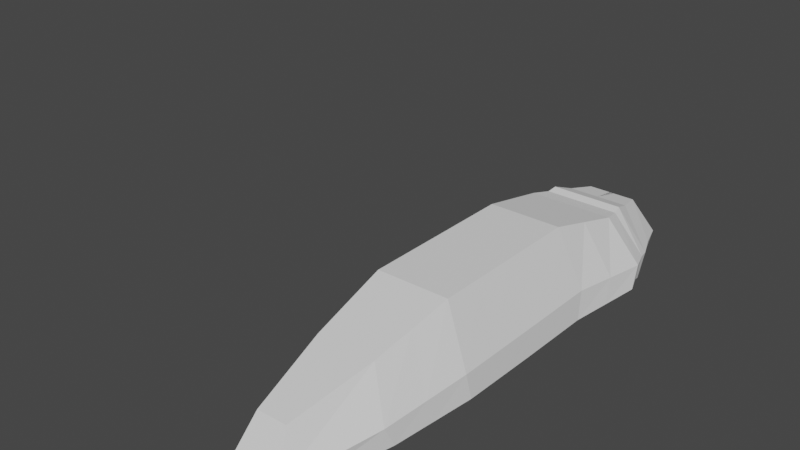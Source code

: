# Source: worm.blend  (saved by Blender 2.91.10; exported with 4.5.12 LTS)
import bpy
from mathutils import Matrix  # noqa: F401  (used for matrix-valued properties, if any)

bpy.ops.wm.read_factory_settings(use_empty=True)
scene = bpy.context.scene
scene.name = 'Scene'

# ---- collections
col_collection = bpy.data.collections.new('Collection'); scene.collection.children.link(col_collection)

# ---- world
world_world = bpy.data.worlds.new('World'); scene.world = world_world
world_world.use_nodes = True; world_world.node_tree.nodes.clear()
_N = world_world.node_tree.nodes; _L = world_world.node_tree.links
n0 = _N.new('ShaderNodeOutputWorld'); n0.name = 'World Output'; n0.location = (300, 300)
n1 = _N.new('ShaderNodeBackground'); n1.name = 'Background'; n1.location = (10, 300)
n1.inputs[0].default_value = (0.05088, 0.05088, 0.05088, 1.0)
_L.new(n1.outputs[0], n0.inputs[0])
n0.is_active_output = True
world_world.color = (0.05088, 0.05088, 0.05088)
world_world.use_sun_shadow = False
world_world.sun_shadow_jitter_overblur = 0.0

# ---- meshes
me_worm_geom = bpy.data.meshes.new('worm_geom')
me_worm_geom.from_pydata([(-0.04472, -0.424, -0.01754), (-0.02581, -0.4188, 0.07629), (-0.07301, 0.424, -0.01157), (-0.04213, 0.4188, 0.08225), (-0.04353, -0.4522, 0.01156), (-0.07107, 0.4522, 0.01752), (-0.1268, 0.2826, -0.006345), (-0.1092, 0.1413, -0.005682), (-0.1092, 0.0, -0.003726), (-0.1092, -0.1413, 0.0), (-0.08818, -0.2826, -0.006345), (-0.05088, -0.2792, 0.1108), (-0.06302, -0.1396, 0.1451), (-0.06302, 0.0, 0.1451), (-0.06302, 0.1396, 0.1451), (-0.07318, 0.2792, 0.1108), (-0.08583, -0.3015, 0.02998), (-0.1063, -0.1507, 0.04499), (-0.1063, 9.241e-09, 0.04358), (-0.1063, 0.1507, 0.04283), (-0.1234, 0.3015, 0.02998), (-0.1092, 0.07066, -0.004704), (-0.06302, 0.06979, 0.1451), (-0.1063, 0.07537, 0.0432), (-0.1092, -0.07066, -0.001863), (-0.06302, -0.06979, 0.1451), (-0.1063, -0.07537, 0.04428), (-0.0987, -0.212, -0.003172), (-0.05695, -0.2094, 0.128), (-0.09607, -0.2261, 0.03749), (-0.0538, 0.37, 0.09256), (-0.09076, 0.396, 0.02464), (-0.09324, 0.3741, -0.005881), (-0.1134, 0.318, -0.007652), (-0.06542, 0.3141, 0.1037), (-0.1104, 0.3392, 0.02686), (-0.004497, 0.4188, 0.08225), (0.004497, 0.4188, 0.08225), (-0.0031, 0.4522, 0.01752), (0.0031, 0.4522, 0.01752), (-0.01001, 0.3741, -0.005881), (-0.0129, -0.4188, 0.07629), (-0.02177, -0.4522, 0.01156), (-0.06341, 0.2826, -0.006345), (-0.05461, 0.1413, -0.005682), (-0.05461, 0.0, -0.003726), (-0.05461, -0.1413, 0.0), (-0.04409, -0.2826, -0.006345), (-0.05461, 0.07066, -0.004704), (-0.05461, -0.07066, -0.001863), (-0.04935, -0.212, -0.003172), (-0.05162, 0.3741, -0.005881), (-0.05669, 0.318, -0.007652), (-0.02331, 0.4188, 0.08225), (-0.03708, 0.4522, 0.01752), (-0.0269, 0.37, 0.09256), (-0.03651, 0.424, -0.01157), (-0.02236, -0.424, -0.01754), (-0.03659, 0.2792, 0.1108), (-0.03151, 0.1396, 0.1451), (-0.03151, 0.0, 0.1451), (-0.03151, -0.1396, 0.1451), (-0.02544, -0.2792, 0.1108), (-0.03151, 0.06979, 0.1451), (-0.03151, -0.06979, 0.1451), (-0.02848, -0.2094, 0.128), (-0.03271, 0.3141, 0.1037), (0.04472, -0.424, -0.01754), (0.02581, -0.4188, 0.07629), (0.07301, 0.424, -0.01157), (0.04213, 0.4188, 0.08225), (0.04353, -0.4522, 0.01156), (0.07107, 0.4522, 0.01752), (0.1268, 0.2826, -0.006345), (0.1092, 0.1413, -0.005682), (0.1092, 0.0, -0.003726), (0.1092, -0.1413, 0.0), (0.08818, -0.2826, -0.006345), (0.05088, -0.2792, 0.1108), (0.06302, -0.1396, 0.1451), (0.06302, 0.0, 0.1451), (0.06302, 0.1396, 0.1451), (0.07318, 0.2792, 0.1108), (0.08583, -0.3015, 0.02998), (0.1063, -0.1507, 0.04499), (0.1063, 9.241e-09, 0.04358), (0.1063, 0.1507, 0.04283), (0.1234, 0.3015, 0.02998), (0.1092, 0.07066, -0.004704), (0.06302, 0.06979, 0.1451), (0.1063, 0.07537, 0.0432), (0.1092, -0.07066, -0.001863), (0.06302, -0.06979, 0.1451), (0.1063, -0.07537, 0.04428), (0.0987, -0.212, -0.003172), (0.05695, -0.2094, 0.128), (0.09607, -0.2261, 0.03749), (0.0538, 0.37, 0.09256), (0.09076, 0.396, 0.02464), (0.09324, 0.3741, -0.005881), (0.1134, 0.318, -0.007652), (0.06542, 0.3141, 0.1037), (0.1104, 0.3392, 0.02686), (0.0, 0.424, -0.01157), (0.004497, 0.4188, 0.08225), (0.0031, 0.4522, 0.01752), (0.0, 0.37, 0.09256), (0.0, -0.424, -0.01754), (0.0, -0.4188, 0.07629), (0.0, -0.4522, 0.01156), (0.0, 0.2792, 0.1108), (0.0, 0.1396, 0.1451), (0.0, 0.0, 0.1451), (0.0, -0.1396, 0.1451), (0.0, -0.2792, 0.1108), (0.0, 0.2826, -0.006345), (0.0, 0.1413, -0.005682), (0.0, 0.0, -0.003726), (0.0, -0.1413, 0.0), (0.0, -0.2826, -0.006345), (0.0, 0.07066, -0.004704), (0.0, 0.06979, 0.1451), (0.0, -0.07066, -0.001863), (0.0, -0.06979, 0.1451), (0.0, -0.212, -0.003172), (0.0, -0.2094, 0.128), (0.0, 0.318, -0.007652), (0.0, 0.3141, 0.1037), (0.01001, 0.3741, -0.005881), (0.0129, -0.4188, 0.07629), (0.02177, -0.4522, 0.01156), (0.06341, 0.2826, -0.006345), (0.05461, 0.1413, -0.005682), (0.05461, 0.0, -0.003726), (0.05461, -0.1413, 0.0), (0.04409, -0.2826, -0.006345), (0.05461, 0.07066, -0.004704), (0.05461, -0.07066, -0.001863), (0.04935, -0.212, -0.003172), (0.05162, 0.3741, -0.005881), (0.05669, 0.318, -0.007652), (0.02331, 0.4188, 0.08225), (0.03708, 0.4522, 0.01752), (0.0269, 0.37, 0.09256), (0.03651, 0.424, -0.01157), (0.02236, -0.424, -0.01754), (0.03659, 0.2792, 0.1108), (0.03151, 0.1396, 0.1451), (0.03151, 0.0, 0.1451), (0.03151, -0.1396, 0.1451), (0.02544, -0.2792, 0.1108), (0.03151, 0.06979, 0.1451), (0.03151, -0.06979, 0.1451), (0.02848, -0.2094, 0.128), (0.03271, 0.3141, 0.1037)], [], [(42, 41, 1, 4), (62, 11, 1, 41), (57, 42, 4, 0), (32, 31, 5, 2), (0, 4, 16, 10), (27, 29, 17, 9), (24, 26, 18, 8), (21, 23, 19, 7), (66, 34, 15, 58), (4, 1, 11, 16), (29, 28, 12, 17), (26, 25, 13, 18), (23, 22, 14, 19), (59, 14, 22, 63), (60, 13, 25, 64), (61, 12, 28, 65), (2, 56, 103, 32), (20, 15, 34, 35), (6, 20, 35, 33), (56, 54, 38, 103), (103, 38, 39), (106, 37, 36), (53, 3, 30, 55), (32, 103, 40, 51), (46, 118, 124, 50), (45, 117, 122, 49), (44, 116, 120, 48), (52, 126, 115, 43), (47, 119, 107, 57), (10, 47, 57, 0), (33, 52, 43, 6), (7, 44, 48, 21), (8, 45, 49, 24), (9, 46, 50, 27), (36, 53, 55, 106), (2, 5, 54, 56), (113, 61, 65, 125), (112, 60, 64, 123), (111, 59, 63, 121), (127, 66, 58, 110), (107, 109, 42, 57), (114, 62, 41, 108), (109, 108, 41, 42), (130, 71, 68, 129), (150, 129, 68, 78), (145, 67, 71, 130), (99, 69, 72, 98), (67, 77, 83, 71), (94, 76, 84, 96), (91, 75, 85, 93), (88, 74, 86, 90), (154, 146, 82, 101), (71, 83, 78, 68), (96, 84, 79, 95), (93, 85, 80, 92), (90, 86, 81, 89), (147, 151, 89, 81), (148, 152, 92, 80), (149, 153, 95, 79), (69, 99, 103, 144), (87, 102, 101, 82), (73, 100, 102, 87), (144, 103, 105, 142), (141, 143, 97, 70), (99, 139, 128, 103), (134, 138, 124, 118), (133, 137, 122, 117), (132, 136, 120, 116), (140, 131, 115, 126), (135, 145, 107, 119), (77, 67, 145, 135), (100, 73, 131, 140), (74, 88, 136, 132), (75, 91, 137, 133), (76, 94, 138, 134), (104, 106, 143, 141), (69, 144, 142, 72), (113, 125, 153, 149), (112, 123, 152, 148), (111, 121, 151, 147), (127, 110, 146, 154), (107, 145, 130, 109), (114, 108, 129, 150), (109, 130, 129, 108)])
_uv = me_worm_geom.uv_layers.new(name='UVMap')
_uv.uv.foreach_set('vector', [0.0, 0.0, 0.0, 0.0, 0.0, 0.0, 0.0, 0.0, 0.0, 0.0, 0.0, 0.0, 0.0, 0.0, 0.0, 0.0, 0.0, 0.0, 0.0, 0.0, 0.0, 0.0, 0.0, 0.0, 0.0, 0.0, 0.0, 0.0, 0.0, 0.0, 0.0, 0.0, 0.0, 0.0, 0.0, 0.0, 0.0, 0.0, 0.0, 0.0, 0.0, 0.0, 0.0, 0.0, 0.0, 0.0, 0.0, 0.0, 0.0, 0.0, 0.0, 0.0, 0.0, 0.0, 0.0, 0.0, 0.0, 0.0, 0.0, 0.0, 0.0, 0.0, 0.0, 0.0, 0.0, 0.0, 0.0, 0.0, 0.0, 0.0, 0.0, 0.0, 0.0, 0.0, 0.0, 0.0, 0.0, 0.0, 0.0, 0.0, 0.0, 0.0, 0.0, 0.0, 0.0, 0.0, 0.0, 0.0, 0.0, 0.0, 0.0, 0.0, 0.0, 0.0, 0.0, 0.0, 0.0, 0.0, 0.0, 0.0, 0.0, 0.0, 0.0, 0.0, 0.0, 0.0, 0.0, 0.0, 0.0, 0.0, 0.0, 0.0, 0.0, 0.0, 0.0, 0.0, 0.0, 0.0, 0.0, 0.0, 0.0, 0.0, 0.0, 0.0, 0.0, 0.0, 0.0, 0.0, 0.0, 0.0, 0.0, 0.0, 0.0, 0.0, 0.0, 0.0, 0.0, 0.0, 0.0, 0.0, 0.0, 0.0, 0.0, 0.0, 0.0, 0.0, 0.0, 0.0, 0.0, 0.0, 0.0, 0.0, 0.0, 0.0, 0.0, 0.0, 0.0, 0.0, 0.0, 0.0, 0.0, 0.0, 0.0, 0.0, 0.0, 0.0, 0.0, 0.0, 0.0, 0.0, 0.0, 0.0, 0.0, 0.0, 0.0, 0.0, 0.0, 0.0, 0.0, 0.0, 0.0, 0.0, 0.0, 0.0, 0.0, 0.0, 0.0, 0.0, 0.0, 0.0, 0.0, 0.0, 0.0, 0.0, 0.0, 0.0, 0.0, 0.0, 0.0, 0.0, 0.0, 0.0, 0.0, 0.0, 0.0, 0.0, 0.0, 0.0, 0.0, 0.0, 0.0, 0.0, 0.0, 0.0, 0.0, 0.0, 0.0, 0.0, 0.0, 0.0, 0.0, 0.0, 0.0, 0.0, 0.0, 0.0, 0.0, 0.0, 0.0, 0.0, 0.0, 0.0, 0.0, 0.0, 0.0, 0.0, 0.0, 0.0, 0.0, 0.0, 0.0, 0.0, 0.0, 0.0, 0.0, 0.0, 0.0, 0.0, 0.0, 0.0, 0.0, 0.0, 0.0, 0.0, 0.0, 0.0, 0.0, 0.0, 0.0, 0.0, 0.0, 0.0, 0.0, 0.0, 0.0, 0.0, 0.0, 0.0, 0.0, 0.0, 0.0, 0.0, 0.0, 0.0, 0.0, 0.0, 0.0, 0.0, 0.0, 0.0, 0.0, 0.0, 0.0, 0.0, 0.0, 0.0, 0.0, 0.0, 0.0, 0.0, 0.0, 0.0, 0.0, 0.0, 0.0, 0.0, 0.0, 0.0, 0.0, 0.0, 0.0, 0.0, 0.0, 0.0, 0.0, 0.0, 0.0, 0.0, 0.0, 0.0, 0.0, 0.0, 0.0, 0.0, 0.0, 0.0, 0.0, 0.0, 0.0, 0.0, 0.0, 0.0, 0.0, 0.0, 0.0, 0.0, 0.0, 0.0, 0.0, 0.0, 0.0, 0.0, 0.0, 0.0, 0.0, 0.0, 0.0, 0.0, 0.0, 0.0, 0.0, 0.0, 0.0, 0.0, 0.0, 0.0, 0.0, 0.0, 0.0, 0.0, 0.0, 0.0, 0.0, 0.0, 0.0, 0.0, 0.0, 0.0, 0.0, 0.0, 0.0, 0.0, 0.0, 0.0, 0.0, 0.0, 0.0, 0.0, 0.0, 0.0, 0.0, 0.0, 0.0, 0.0, 0.0, 0.0, 0.0, 0.0, 0.0, 0.0, 0.0, 0.0, 0.0, 0.0, 0.0, 0.0, 0.0, 0.0, 0.0, 0.0, 0.0, 0.0, 0.0, 0.0, 0.0, 0.0, 0.0, 0.0, 0.0, 0.0, 0.0, 0.0, 0.0, 0.0, 0.0, 0.0, 0.0, 0.0, 0.0, 0.0, 0.0, 0.0, 0.0, 0.0, 0.0, 0.0, 0.0, 0.0, 0.0, 0.0, 0.0, 0.0, 0.0, 0.0, 0.0, 0.0, 0.0, 0.0, 0.0, 0.0, 0.0, 0.0, 0.0, 0.0, 0.0, 0.0, 0.0, 0.0, 0.0, 0.0, 0.0, 0.0, 0.0, 0.0, 0.0, 0.0, 0.0, 0.0, 0.0, 0.0, 0.0, 0.0, 0.0, 0.0, 0.0, 0.0, 0.0, 0.0, 0.0, 0.0, 0.0, 0.0, 0.0, 0.0, 0.0, 0.0, 0.0, 0.0, 0.0, 0.0, 0.0, 0.0, 0.0, 0.0, 0.0, 0.0, 0.0, 0.0, 0.0, 0.0, 0.0, 0.0, 0.0, 0.0, 0.0, 0.0, 0.0, 0.0, 0.0, 0.0, 0.0, 0.0, 0.0, 0.0, 0.0, 0.0, 0.0, 0.0, 0.0, 0.0, 0.0, 0.0, 0.0, 0.0, 0.0, 0.0, 0.0, 0.0, 0.0, 0.0, 0.0, 0.0, 0.0, 0.0, 0.0, 0.0, 0.0, 0.0, 0.0, 0.0, 0.0, 0.0, 0.0, 0.0, 0.0, 0.0, 0.0, 0.0, 0.0, 0.0, 0.0, 0.0, 0.0, 0.0, 0.0, 0.0, 0.0, 0.0, 0.0, 0.0, 0.0, 0.0, 0.0, 0.0, 0.0, 0.0, 0.0, 0.0, 0.0, 0.0, 0.0, 0.0, 0.0, 0.0, 0.0, 0.0, 0.0, 0.0, 0.0, 0.0, 0.0, 0.0, 0.0, 0.0, 0.0, 0.0, 0.0, 0.0, 0.0, 0.0, 0.0, 0.0, 0.0, 0.0, 0.0, 0.0, 0.0, 0.0, 0.0, 0.0, 0.0, 0.0, 0.0, 0.0, 0.0, 0.0, 0.0, 0.0, 0.0, 0.0, 0.0, 0.0, 0.0, 0.0, 0.0, 0.0, 0.0, 0.0, 0.0, 0.0, 0.0, 0.0, 0.0, 0.0, 0.0, 0.0, 0.0, 0.0, 0.0, 0.0, 0.0, 0.0, 0.0, 0.0, 0.0, 0.0, 0.0, 0.0, 0.0, 0.0, 0.0, 0.0, 0.0, 0.0, 0.0, 0.0, 0.0, 0.0, 0.0, 0.0, 0.0, 0.0, 0.0, 0.0, 0.0, 0.0, 0.0, 0.0, 0.0, 0.0, 0.0, 0.0, 0.0, 0.0, 0.0, 0.0, 0.0, 0.0, 0.0, 0.0, 0.0, 0.0, 0.0, 0.0, 0.0, 0.0, 0.0, 0.0, 0.0, 0.0, 0.0, 0.0, 0.0, 0.0, 0.0, 0.0, 0.0, 0.0])
_ca = me_worm_geom.color_attributes.new('Col', 'BYTE_COLOR', 'CORNER')
_ca.data.foreach_set('color', [0.4233, 0.01229, 0.6038, 1.0, 0.4233, 0.01229, 0.6038, 1.0, 0.4233, 0.01229, 0.6038, 1.0, 0.4233, 0.01229, 0.6038, 1.0, 0.7231, 0.03955, 1.0, 1.0, 0.7231, 0.03955, 1.0, 1.0, 0.7231, 0.03955, 1.0, 1.0, 0.7231, 0.03955, 1.0, 1.0, 0.7231, 0.03955, 1.0, 1.0, 0.7231, 0.03955, 1.0, 1.0, 0.7231, 0.03955, 1.0, 1.0, 0.7231, 0.03955, 1.0, 1.0, 0.7231, 0.03955, 1.0, 1.0, 0.7231, 0.03955, 1.0, 1.0, 0.7231, 0.03955, 1.0, 1.0, 0.7231, 0.03955, 1.0, 1.0, 0.7231, 0.03955, 1.0, 1.0, 0.7231, 0.03955, 1.0, 1.0, 0.7231, 0.03955, 1.0, 1.0, 0.7231, 0.03955, 1.0, 1.0, 0.7231, 0.03955, 1.0, 1.0, 0.7231, 0.03955, 1.0, 1.0, 0.7231, 0.03955, 1.0, 1.0, 0.7231, 0.03955, 1.0, 1.0, 0.7231, 0.03955, 1.0, 1.0, 0.7231, 0.03955, 1.0, 1.0, 0.7231, 0.03955, 1.0, 1.0, 0.7231, 0.03955, 1.0, 1.0, 0.7231, 0.03955, 1.0, 1.0, 0.7231, 0.03955, 1.0, 1.0, 0.7231, 0.03955, 1.0, 1.0, 0.7231, 0.03955, 1.0, 1.0, 0.7231, 0.03955, 1.0, 1.0, 0.7231, 0.03955, 1.0, 1.0, 0.7231, 0.03955, 1.0, 1.0, 0.7231, 0.03955, 1.0, 1.0, 0.7231, 0.03955, 1.0, 1.0, 0.7231, 0.03955, 1.0, 1.0, 0.7231, 0.03955, 1.0, 1.0, 0.7231, 0.03955, 1.0, 1.0, 0.7231, 0.03955, 1.0, 1.0, 0.7231, 0.03955, 1.0, 1.0, 0.7231, 0.03955, 1.0, 1.0, 0.7231, 0.03955, 1.0, 1.0, 0.7231, 0.03955, 1.0, 1.0, 0.7231, 0.03955, 1.0, 1.0, 0.7231, 0.03955, 1.0, 1.0, 0.7231, 0.03955, 1.0, 1.0, 0.7231, 0.03955, 1.0, 1.0, 0.7231, 0.03955, 1.0, 1.0, 0.7231, 0.03955, 1.0, 1.0, 0.7231, 0.03955, 1.0, 1.0, 0.7231, 0.03955, 1.0, 1.0, 0.7231, 0.03955, 1.0, 1.0, 0.7231, 0.03955, 1.0, 1.0, 0.7231, 0.03955, 1.0, 1.0, 0.7231, 0.03955, 1.0, 1.0, 0.7231, 0.03955, 1.0, 1.0, 0.7231, 0.03955, 1.0, 1.0, 0.7231, 0.03955, 1.0, 1.0, 0.7231, 0.03955, 1.0, 1.0, 0.7231, 0.03955, 1.0, 1.0, 0.7231, 0.03955, 1.0, 1.0, 0.7231, 0.03955, 1.0, 1.0, 0.7231, 0.03955, 1.0, 1.0, 0.7231, 0.03955, 1.0, 1.0, 0.7231, 0.03955, 1.0, 1.0, 0.7231, 0.03955, 1.0, 1.0, 0.7231, 0.03955, 1.0, 1.0, 0.7231, 0.03955, 1.0, 1.0, 0.7231, 0.03955, 1.0, 1.0, 0.7231, 0.03955, 1.0, 1.0, 0.7231, 0.03955, 1.0, 1.0, 0.7231, 0.03955, 1.0, 1.0, 0.7231, 0.03955, 1.0, 1.0, 0.7231, 0.03955, 1.0, 1.0, 0.7231, 0.03955, 1.0, 1.0, 0.7231, 0.03955, 1.0, 1.0, 0.7231, 0.03955, 1.0, 1.0, 0.7231, 0.03955, 1.0, 1.0, 0.4233, 0.01229, 0.6038, 1.0, 0.4233, 0.01229, 0.6038, 1.0, 0.4233, 0.01229, 0.6038, 1.0, 0.4233, 0.01229, 0.6038, 1.0, 0.4233, 0.01229, 0.6038, 1.0, 0.4233, 0.01229, 0.6038, 1.0, 0.7231, 0.03955, 1.0, 1.0, 0.7231, 0.03955, 1.0, 1.0, 0.7231, 0.03955, 1.0, 1.0, 0.7231, 0.03955, 1.0, 1.0, 0.7231, 0.03955, 1.0, 1.0, 0.7231, 0.03955, 1.0, 1.0, 0.7231, 0.03955, 1.0, 1.0, 0.7231, 0.03955, 1.0, 1.0, 0.7231, 0.03955, 1.0, 1.0, 0.7231, 0.03955, 1.0, 1.0, 0.7231, 0.03955, 1.0, 1.0, 0.7231, 0.03955, 1.0, 1.0, 0.7231, 0.03955, 1.0, 1.0, 0.7231, 0.03955, 1.0, 1.0, 0.7231, 0.03955, 1.0, 1.0, 0.7231, 0.03955, 1.0, 1.0, 0.7231, 0.03955, 1.0, 1.0, 0.7231, 0.03955, 1.0, 1.0, 0.7231, 0.03955, 1.0, 1.0, 0.7231, 0.03955, 1.0, 1.0, 0.7231, 0.03955, 1.0, 1.0, 0.7231, 0.03955, 1.0, 1.0, 0.7231, 0.03955, 1.0, 1.0, 0.7231, 0.03955, 1.0, 1.0, 0.7231, 0.03955, 1.0, 1.0, 0.7231, 0.03955, 1.0, 1.0, 0.7231, 0.03955, 1.0, 1.0, 0.7231, 0.03955, 1.0, 1.0, 0.7231, 0.03955, 1.0, 1.0, 0.7231, 0.03955, 1.0, 1.0, 0.7231, 0.03955, 1.0, 1.0, 0.7231, 0.03955, 1.0, 1.0, 0.7231, 0.03955, 1.0, 1.0, 0.7231, 0.03955, 1.0, 1.0, 0.7231, 0.03955, 1.0, 1.0, 0.7231, 0.03955, 1.0, 1.0, 0.7231, 0.03955, 1.0, 1.0, 0.7231, 0.03955, 1.0, 1.0, 0.7231, 0.03955, 1.0, 1.0, 0.7231, 0.03955, 1.0, 1.0, 0.7231, 0.03955, 1.0, 1.0, 0.7231, 0.03955, 1.0, 1.0, 0.7231, 0.03955, 1.0, 1.0, 0.7231, 0.03955, 1.0, 1.0, 0.7231, 0.03955, 1.0, 1.0, 0.7231, 0.03955, 1.0, 1.0, 0.7231, 0.03955, 1.0, 1.0, 0.7231, 0.03955, 1.0, 1.0, 0.7231, 0.03955, 1.0, 1.0, 0.7231, 0.03955, 1.0, 1.0, 0.7231, 0.03955, 1.0, 1.0, 0.7231, 0.03955, 1.0, 1.0, 0.7231, 0.03955, 1.0, 1.0, 0.7231, 0.03955, 1.0, 1.0, 0.7231, 0.03955, 1.0, 1.0, 0.7231, 0.03955, 1.0, 1.0, 0.7231, 0.03955, 1.0, 1.0, 0.7231, 0.03955, 1.0, 1.0, 0.7231, 0.03955, 1.0, 1.0, 0.7231, 0.03955, 1.0, 1.0, 0.7231, 0.03955, 1.0, 1.0, 0.7231, 0.03955, 1.0, 1.0, 0.7231, 0.03955, 1.0, 1.0, 0.7231, 0.03955, 1.0, 1.0, 0.7231, 0.03955, 1.0, 1.0, 0.7231, 0.03955, 1.0, 1.0, 0.7231, 0.03955, 1.0, 1.0, 0.7231, 0.03955, 1.0, 1.0, 0.7231, 0.03955, 1.0, 1.0, 0.7231, 0.03955, 1.0, 1.0, 0.7231, 0.03955, 1.0, 1.0, 0.7231, 0.03955, 1.0, 1.0, 0.7231, 0.03955, 1.0, 1.0, 0.7231, 0.03955, 1.0, 1.0, 0.7231, 0.03955, 1.0, 1.0, 0.7231, 0.03955, 1.0, 1.0, 0.7231, 0.03955, 1.0, 1.0, 0.7231, 0.03955, 1.0, 1.0, 0.7231, 0.03955, 1.0, 1.0, 0.7231, 0.03955, 1.0, 1.0, 0.4233, 0.01229, 0.6038, 1.0, 0.4233, 0.01229, 0.6038, 1.0, 0.4233, 0.01229, 0.6038, 1.0, 0.4233, 0.01229, 0.6038, 1.0, 0.4233, 0.01229, 0.6038, 1.0, 0.4233, 0.01229, 0.6038, 1.0, 0.4233, 0.01229, 0.6038, 1.0, 0.4233, 0.01229, 0.6038, 1.0, 0.7231, 0.03955, 1.0, 1.0, 0.7231, 0.03955, 1.0, 1.0, 0.7231, 0.03955, 1.0, 1.0, 0.7231, 0.03955, 1.0, 1.0, 0.7231, 0.03955, 1.0, 1.0, 0.7231, 0.03955, 1.0, 1.0, 0.7231, 0.03955, 1.0, 1.0, 0.7231, 0.03955, 1.0, 1.0, 0.7231, 0.03955, 1.0, 1.0, 0.7231, 0.03955, 1.0, 1.0, 0.7231, 0.03955, 1.0, 1.0, 0.7231, 0.03955, 1.0, 1.0, 0.7231, 0.03955, 1.0, 1.0, 0.7231, 0.03955, 1.0, 1.0, 0.7231, 0.03955, 1.0, 1.0, 0.7231, 0.03955, 1.0, 1.0, 0.7231, 0.03955, 1.0, 1.0, 0.7231, 0.03955, 1.0, 1.0, 0.7231, 0.03955, 1.0, 1.0, 0.7231, 0.03955, 1.0, 1.0, 0.7231, 0.03955, 1.0, 1.0, 0.7231, 0.03955, 1.0, 1.0, 0.7231, 0.03955, 1.0, 1.0, 0.7231, 0.03955, 1.0, 1.0, 0.7231, 0.03955, 1.0, 1.0, 0.7231, 0.03955, 1.0, 1.0, 0.7231, 0.03955, 1.0, 1.0, 0.7231, 0.03955, 1.0, 1.0, 0.7231, 0.03955, 1.0, 1.0, 0.7231, 0.03955, 1.0, 1.0, 0.7231, 0.03955, 1.0, 1.0, 0.7231, 0.03955, 1.0, 1.0, 0.7231, 0.03955, 1.0, 1.0, 0.7231, 0.03955, 1.0, 1.0, 0.7231, 0.03955, 1.0, 1.0, 0.7231, 0.03955, 1.0, 1.0, 0.7231, 0.03955, 1.0, 1.0, 0.7231, 0.03955, 1.0, 1.0, 0.7231, 0.03955, 1.0, 1.0, 0.7231, 0.03955, 1.0, 1.0, 0.7231, 0.03955, 1.0, 1.0, 0.7231, 0.03955, 1.0, 1.0, 0.7231, 0.03955, 1.0, 1.0, 0.7231, 0.03955, 1.0, 1.0, 0.7231, 0.03955, 1.0, 1.0, 0.7231, 0.03955, 1.0, 1.0, 0.7231, 0.03955, 1.0, 1.0, 0.7231, 0.03955, 1.0, 1.0, 0.7231, 0.03955, 1.0, 1.0, 0.7231, 0.03955, 1.0, 1.0, 0.7231, 0.03955, 1.0, 1.0, 0.7231, 0.03955, 1.0, 1.0, 0.7231, 0.03955, 1.0, 1.0, 0.7231, 0.03955, 1.0, 1.0, 0.7231, 0.03955, 1.0, 1.0, 0.7231, 0.03955, 1.0, 1.0, 0.7231, 0.03955, 1.0, 1.0, 0.7231, 0.03955, 1.0, 1.0, 0.7231, 0.03955, 1.0, 1.0, 0.7231, 0.03955, 1.0, 1.0, 0.7231, 0.03955, 1.0, 1.0, 0.7231, 0.03955, 1.0, 1.0, 0.7231, 0.03955, 1.0, 1.0, 0.7231, 0.03955, 1.0, 1.0, 0.7231, 0.03955, 1.0, 1.0, 0.7231, 0.03955, 1.0, 1.0, 0.7231, 0.03955, 1.0, 1.0, 0.7231, 0.03955, 1.0, 1.0, 0.7231, 0.03955, 1.0, 1.0, 0.7231, 0.03955, 1.0, 1.0, 0.7231, 0.03955, 1.0, 1.0, 0.7231, 0.03955, 1.0, 1.0, 0.7231, 0.03955, 1.0, 1.0, 0.7231, 0.03955, 1.0, 1.0, 0.7231, 0.03955, 1.0, 1.0, 0.7231, 0.03955, 1.0, 1.0, 0.7231, 0.03955, 1.0, 1.0, 0.7231, 0.03955, 1.0, 1.0, 0.7231, 0.03955, 1.0, 1.0, 0.7231, 0.03955, 1.0, 1.0, 0.7231, 0.03955, 1.0, 1.0, 0.7231, 0.03955, 1.0, 1.0, 0.7231, 0.03955, 1.0, 1.0, 0.7231, 0.03955, 1.0, 1.0, 0.7231, 0.03955, 1.0, 1.0, 0.7231, 0.03955, 1.0, 1.0, 0.7231, 0.03955, 1.0, 1.0, 0.7231, 0.03955, 1.0, 1.0, 0.7231, 0.03955, 1.0, 1.0, 0.7231, 0.03955, 1.0, 1.0, 0.7231, 0.03955, 1.0, 1.0, 0.7231, 0.03955, 1.0, 1.0, 0.7231, 0.03955, 1.0, 1.0, 0.7231, 0.03955, 1.0, 1.0, 0.7231, 0.03955, 1.0, 1.0, 0.7231, 0.03955, 1.0, 1.0, 0.7231, 0.03955, 1.0, 1.0, 0.7231, 0.03955, 1.0, 1.0, 0.7231, 0.03955, 1.0, 1.0, 0.7231, 0.03955, 1.0, 1.0, 0.7231, 0.03955, 1.0, 1.0, 0.7231, 0.03955, 1.0, 1.0, 0.7231, 0.03955, 1.0, 1.0, 0.7231, 0.03955, 1.0, 1.0, 0.7231, 0.03955, 1.0, 1.0, 0.7231, 0.03955, 1.0, 1.0, 0.7231, 0.03955, 1.0, 1.0, 0.7231, 0.03955, 1.0, 1.0, 0.7231, 0.03955, 1.0, 1.0, 0.7231, 0.03955, 1.0, 1.0, 0.7231, 0.03955, 1.0, 1.0, 0.7231, 0.03955, 1.0, 1.0, 0.7231, 0.03955, 1.0, 1.0, 0.7231, 0.03955, 1.0, 1.0, 0.7231, 0.03955, 1.0, 1.0, 0.7231, 0.03955, 1.0, 1.0, 0.7231, 0.03955, 1.0, 1.0, 0.7231, 0.03955, 1.0, 1.0, 0.7231, 0.03955, 1.0, 1.0, 0.7231, 0.03955, 1.0, 1.0, 0.7231, 0.03955, 1.0, 1.0, 0.7231, 0.03955, 1.0, 1.0, 0.7231, 0.03955, 1.0, 1.0, 0.7231, 0.03955, 1.0, 1.0, 0.7231, 0.03955, 1.0, 1.0, 0.7231, 0.03955, 1.0, 1.0, 0.7231, 0.03955, 1.0, 1.0, 0.7231, 0.03955, 1.0, 1.0, 0.7231, 0.03955, 1.0, 1.0, 0.7231, 0.03955, 1.0, 1.0, 0.7231, 0.03955, 1.0, 1.0, 0.7231, 0.03955, 1.0, 1.0, 0.7231, 0.03955, 1.0, 1.0, 0.7231, 0.03955, 1.0, 1.0, 0.7231, 0.03955, 1.0, 1.0, 0.7231, 0.03955, 1.0, 1.0, 0.7231, 0.03955, 1.0, 1.0, 0.7231, 0.03955, 1.0, 1.0, 0.7231, 0.03955, 1.0, 1.0, 0.7231, 0.03955, 1.0, 1.0, 0.7231, 0.03955, 1.0, 1.0, 0.7231, 0.03955, 1.0, 1.0, 0.7231, 0.03955, 1.0, 1.0, 0.7231, 0.03955, 1.0, 1.0, 0.7231, 0.03955, 1.0, 1.0, 0.7231, 0.03955, 1.0, 1.0, 0.7231, 0.03955, 1.0, 1.0, 0.7231, 0.03955, 1.0, 1.0, 0.7231, 0.03955, 1.0, 1.0, 0.7231, 0.03955, 1.0, 1.0, 0.7231, 0.03955, 1.0, 1.0, 0.7231, 0.03955, 1.0, 1.0, 0.7231, 0.03955, 1.0, 1.0, 0.7231, 0.03955, 1.0, 1.0, 0.7231, 0.03955, 1.0, 1.0, 0.7231, 0.03955, 1.0, 1.0, 0.4233, 0.01229, 0.6038, 1.0, 0.4233, 0.01229, 0.6038, 1.0, 0.4233, 0.01229, 0.6038, 1.0, 0.4233, 0.01229, 0.6038, 1.0])
me_worm_geom.use_remesh_fix_poles = True
me_worm_geom.use_remesh_preserve_attributes = False
me_worm_geom.use_mirror_vertex_groups = False
me_worm_geom.use_paint_bone_selection = False
me_worm_geom.use_paint_mask = True
me_worm_geom.update()
me_worm_geom_001 = bpy.data.meshes.new('worm_geom.001')
me_worm_geom_001.from_pydata([(-0.04213, 0.4188, 0.08225), (-0.07107, 0.4522, 0.01752), (-0.1268, 0.2826, -0.006345), (-0.1092, 0.1413, -0.005682), (-0.1092, 0.0, -0.003726), (-0.1092, -0.1413, 0.0), (-0.08818, -0.2826, -0.006345), (-0.05088, -0.2792, 0.1108), (-0.06302, -0.1396, 0.1451), (-0.06302, 0.0, 0.1451), (-0.06302, 0.1396, 0.1451), (-0.07318, 0.2792, 0.1108), (-0.08583, -0.3015, 0.02998), (-0.1063, -0.1507, 0.04499), (-0.1063, 9.241e-09, 0.04358), (-0.1063, 0.1507, 0.04283), (-0.1234, 0.3015, 0.02998), (-0.118, 0.212, -0.006014), (-0.0681, 0.2094, 0.128), (-0.1149, 0.2261, 0.03641), (-0.1092, 0.07066, -0.004704), (-0.06302, 0.06979, 0.1451), (-0.1063, 0.07537, 0.0432), (-0.1092, -0.07066, -0.001863), (-0.06302, -0.06979, 0.1451), (-0.1063, -0.07537, 0.04428), (-0.0987, -0.212, -0.003172), (-0.05695, -0.2094, 0.128), (-0.09607, -0.2261, 0.03749), (-0.0538, 0.37, 0.09256), (-0.09076, 0.396, 0.02464), (-0.004497, 0.4188, 0.08225), (0.004497, 0.4188, 0.08225), (-0.0031, 0.4522, 0.01752), (0.0031, 0.4522, 0.01752), (-0.06341, 0.2826, -0.006345), (-0.05461, 0.1413, -0.005682), (-0.05461, 0.0, -0.003726), (-0.05461, -0.1413, 0.0), (-0.04409, -0.2826, -0.006345), (-0.05901, 0.212, -0.006014), (-0.05461, 0.07066, -0.004704), (-0.05461, -0.07066, -0.001863), (-0.04935, -0.212, -0.003172), (-0.02331, 0.4188, 0.08225), (-0.03708, 0.4522, 0.01752), (-0.03659, 0.2792, 0.1108), (-0.03151, 0.1396, 0.1451), (-0.03151, 0.0, 0.1451), (-0.03151, -0.1396, 0.1451), (-0.02544, -0.2792, 0.1108), (-0.03405, 0.2094, 0.128), (-0.03151, 0.06979, 0.1451), (-0.03151, -0.06979, 0.1451), (-0.02848, -0.2094, 0.128), (0.04213, 0.4188, 0.08225), (0.07107, 0.4522, 0.01752), (0.1268, 0.2826, -0.006345), (0.1092, 0.1413, -0.005682), (0.1092, 0.0, -0.003726), (0.1092, -0.1413, 0.0), (0.08818, -0.2826, -0.006345), (0.05088, -0.2792, 0.1108), (0.06302, -0.1396, 0.1451), (0.06302, 0.0, 0.1451), (0.06302, 0.1396, 0.1451), (0.07318, 0.2792, 0.1108), (0.08583, -0.3015, 0.02998), (0.1063, -0.1507, 0.04499), (0.1063, 9.241e-09, 0.04358), (0.1063, 0.1507, 0.04283), (0.1234, 0.3015, 0.02998), (0.118, 0.212, -0.006014), (0.0681, 0.2094, 0.128), (0.1149, 0.2261, 0.03641), (0.1092, 0.07066, -0.004704), (0.06302, 0.06979, 0.1451), (0.1063, 0.07537, 0.0432), (0.1092, -0.07066, -0.001863), (0.06302, -0.06979, 0.1451), (0.1063, -0.07537, 0.04428), (0.0987, -0.212, -0.003172), (0.05695, -0.2094, 0.128), (0.09607, -0.2261, 0.03749), (0.0538, 0.37, 0.09256), (0.09076, 0.396, 0.02464), (0.0, 0.424, -0.01157), (0.004497, 0.4188, 0.08225), (-0.004497, 0.4188, 0.08225), (0.0031, 0.4522, 0.01752), (-0.0031, 0.4522, 0.01752), (0.0, 0.37, 0.09256), (0.0, 0.2792, 0.1108), (0.0, 0.1396, 0.1451), (0.0, 0.0, 0.1451), (0.0, -0.1396, 0.1451), (0.0, -0.2792, 0.1108), (0.0, 0.2826, -0.006345), (0.0, 0.1413, -0.005682), (0.0, 0.0, -0.003726), (0.0, -0.1413, 0.0), (0.0, -0.2826, -0.006345), (0.0, 0.212, -0.006014), (0.0, 0.2094, 0.128), (0.0, 0.07066, -0.004704), (0.0, 0.06979, 0.1451), (0.0, -0.07066, -0.001863), (0.0, -0.06979, 0.1451), (0.0, -0.212, -0.003172), (0.0, -0.2094, 0.128), (0.06341, 0.2826, -0.006345), (0.05461, 0.1413, -0.005682), (0.05461, 0.0, -0.003726), (0.05461, -0.1413, 0.0), (0.04409, -0.2826, -0.006345), (0.05901, 0.212, -0.006014), (0.05461, 0.07066, -0.004704), (0.05461, -0.07066, -0.001863), (0.04935, -0.212, -0.003172), (0.02331, 0.4188, 0.08225), (0.03708, 0.4522, 0.01752), (0.03659, 0.2792, 0.1108), (0.03151, 0.1396, 0.1451), (0.03151, 0.0, 0.1451), (0.03151, -0.1396, 0.1451), (0.02544, -0.2792, 0.1108), (0.03405, 0.2094, 0.128), (0.03151, 0.06979, 0.1451), (0.03151, -0.06979, 0.1451), (0.02848, -0.2094, 0.128)], [], [(30, 29, 0, 1), (17, 19, 16, 2), (51, 18, 10, 47), (52, 21, 9, 48), (53, 24, 8, 49), (54, 27, 7, 50), (19, 18, 11, 16), (15, 10, 18, 19), (46, 11, 18, 51), (3, 15, 19, 17), (14, 9, 21, 22), (4, 14, 22, 20), (13, 8, 24, 25), (5, 13, 25, 23), (12, 7, 27, 28), (6, 12, 28, 26), (45, 44, 31, 33), (33, 31, 32, 34), (35, 97, 102, 40), (43, 108, 101, 39), (42, 106, 100, 38), (41, 104, 99, 37), (40, 102, 98, 36), (17, 40, 36, 3), (20, 41, 37, 4), (23, 42, 38, 5), (26, 43, 39, 6), (2, 35, 40, 17), (1, 0, 44, 45), (92, 46, 51, 103), (109, 54, 50, 96), (107, 53, 49, 95), (105, 52, 48, 94), (103, 51, 47, 93), (85, 56, 55, 84), (72, 57, 71, 74), (126, 122, 65, 73), (127, 123, 64, 76), (128, 124, 63, 79), (129, 125, 62, 82), (74, 71, 66, 73), (70, 74, 73, 65), (121, 126, 73, 66), (58, 72, 74, 70), (69, 77, 76, 64), (59, 75, 77, 69), (68, 80, 79, 63), (60, 78, 80, 68), (67, 83, 82, 62), (61, 81, 83, 67), (86, 90, 89), (120, 89, 87, 119), (89, 90, 88, 87), (91, 87, 88), (110, 115, 102, 97), (118, 114, 101, 108), (117, 113, 100, 106), (116, 112, 99, 104), (115, 111, 98, 102), (72, 58, 111, 115), (75, 59, 112, 116), (78, 60, 113, 117), (81, 61, 114, 118), (57, 72, 115, 110), (56, 120, 119, 55), (92, 103, 126, 121), (109, 96, 125, 129), (107, 95, 124, 128), (105, 94, 123, 127), (103, 93, 122, 126)])
_uv = me_worm_geom_001.uv_layers.new(name='UVMap')
_uv.uv.foreach_set('vector', [0.0, 0.0, 0.0, 0.0, 0.0, 0.0, 0.0, 0.0, 0.0, 0.0, 0.0, 0.0, 0.0, 0.0, 0.0, 0.0, 0.0, 0.0, 0.0, 0.0, 0.0, 0.0, 0.0, 0.0, 0.0, 0.0, 0.0, 0.0, 0.0, 0.0, 0.0, 0.0, 0.0, 0.0, 0.0, 0.0, 0.0, 0.0, 0.0, 0.0, 0.0, 0.0, 0.0, 0.0, 0.0, 0.0, 0.0, 0.0, 0.0, 0.0, 0.0, 0.0, 0.0, 0.0, 0.0, 0.0, 0.0, 0.0, 0.0, 0.0, 0.0, 0.0, 0.0, 0.0, 0.0, 0.0, 0.0, 0.0, 0.0, 0.0, 0.0, 0.0, 0.0, 0.0, 1.0, 0.0, 1.0, 1.0, 0.0, 1.0, 0.0, 0.0, 0.0, 0.0, 0.0, 0.0, 0.0, 0.0, 0.0, 0.0, 0.0, 0.0, 0.0, 0.0, 0.0, 0.0, 0.0, 0.0, 0.0, 0.0, 0.0, 0.0, 0.0, 0.0, 0.0, 0.0, 0.0, 0.0, 0.0, 0.0, 0.0, 0.0, 0.0, 0.0, 0.0, 0.0, 0.0, 0.0, 0.0, 0.0, 0.0, 0.0, 0.0, 0.0, 0.0, 0.0, 0.0, 0.0, 0.0, 0.0, 0.0, 0.0, 0.0, 0.0, 0.0, 0.0, 0.0, 0.0, 0.0, 0.0, 0.0, 0.0, 0.0, 0.0, 0.0, 0.0, 0.0, 0.0, 0.0, 0.0, 0.0, 0.0, 0.0, 0.0, 0.0, 0.0, 0.0, 0.0, 0.0, 0.0, 0.0, 0.0, 0.0, 0.0, 0.0, 0.0, 0.0, 0.0, 0.0, 0.0, 0.0, 0.0, 0.0, 0.0, 0.0, 0.0, 0.0, 0.0, 0.0, 0.0, 0.0, 0.0, 0.0, 0.0, 0.0, 0.0, 0.0, 0.0, 0.0, 0.0, 0.0, 0.0, 0.0, 0.0, 0.0, 0.0, 0.0, 0.0, 0.0, 0.0, 0.0, 0.0, 0.0, 0.0, 0.0, 0.0, 0.0, 0.0, 0.0, 0.0, 0.0, 0.0, 0.0, 0.0, 0.0, 0.0, 0.0, 0.0, 0.0, 0.0, 0.0, 0.0, 0.0, 0.0, 0.0, 0.0, 0.0, 0.0, 0.0, 0.0, 0.0, 0.0, 0.0, 0.0, 0.0, 0.0, 0.0, 0.0, 0.0, 0.0, 0.0, 0.0, 0.0, 0.0, 0.0, 0.0, 0.0, 0.0, 0.0, 0.0, 0.0, 0.0, 0.0, 0.0, 0.0, 0.0, 0.0, 0.0, 0.0, 0.0, 0.0, 0.0, 0.0, 0.0, 0.0, 0.0, 0.0, 0.0, 0.0, 0.0, 0.0, 0.0, 0.0, 0.0, 0.0, 0.0, 0.0, 0.0, 0.0, 0.0, 0.0, 0.0, 0.0, 0.0, 0.0, 0.0, 0.0, 0.0, 0.0, 0.0, 0.0, 0.0, 0.0, 0.0, 0.0, 0.0, 0.0, 0.0, 0.0, 0.0, 0.0, 0.0, 0.0, 0.0, 0.0, 0.0, 0.0, 0.0, 0.0, 0.0, 0.0, 0.0, 0.0, 0.0, 0.0, 0.0, 0.0, 0.0, 0.0, 0.0, 0.0, 0.0, 0.0, 0.0, 0.0, 0.0, 0.0, 0.0, 0.0, 0.0, 0.0, 0.0, 0.0, 0.0, 0.0, 0.0, 0.0, 0.0, 0.0, 0.0, 0.0, 0.0, 0.0, 0.0, 0.0, 0.0, 0.0, 1.0, 1.0, 1.0, 1.0, 0.0, 0.0, 0.0, 0.0, 0.0, 0.0, 0.0, 0.0, 0.0, 0.0, 0.0, 0.0, 0.0, 0.0, 0.0, 0.0, 0.0, 0.0, 0.0, 0.0, 0.0, 0.0, 0.0, 0.0, 0.0, 0.0, 0.0, 0.0, 0.0, 0.0, 0.0, 0.0, 0.0, 0.0, 0.0, 0.0, 0.0, 0.0, 0.0, 0.0, 0.0, 0.0, 0.0, 0.0, 0.0, 0.0, 0.0, 0.0, 0.0, 0.0, 0.0, 0.0, 0.0, 0.0, 0.0, 0.0, 0.0, 0.0, 0.0, 0.0, 0.0, 0.0, 0.0, 0.0, 0.0, 0.0, 0.0, 0.0, 0.0, 0.0, 0.0, 0.0, 0.0, 0.0, 0.0, 0.0, 0.0, 0.0, 0.0, 0.0, 0.0, 0.0, 0.0, 0.0, 0.0, 0.0, 0.0, 0.0, 0.0, 0.0, 0.0, 0.0, 0.0, 0.0, 0.0, 0.0, 0.0, 0.0, 0.0, 0.0, 0.0, 0.0, 0.0, 0.0, 0.0, 0.0, 0.0, 0.0, 0.0, 0.0, 0.0, 0.0, 0.0, 0.0, 0.0, 0.0, 0.0, 0.0, 0.0, 0.0, 0.0, 0.0, 0.0, 0.0, 0.0, 0.0, 0.0, 0.0, 0.0, 0.0, 0.0, 0.0, 0.0, 0.0, 0.0, 0.0, 0.0, 0.0, 0.0, 0.0, 0.0, 0.0, 0.0, 0.0, 0.0, 0.0, 0.0, 0.0, 0.0, 0.0, 0.0, 0.0, 0.0, 0.0, 0.0, 0.0, 0.0, 0.0, 0.0, 0.0, 0.0, 0.0, 0.0, 0.0, 0.0, 0.0, 0.0, 0.0, 0.0, 0.0, 0.0, 0.0, 0.0, 0.0, 0.0, 0.0, 0.0, 0.0, 0.0, 0.0, 0.0, 0.0, 0.0, 0.0, 0.0, 0.0, 0.0, 0.0, 0.0, 0.0, 0.0, 0.0, 0.0, 0.0, 0.0, 0.0, 0.0, 0.0, 0.0, 0.0, 0.0, 0.0, 0.0, 0.0, 0.0])
_ca = me_worm_geom_001.color_attributes.new('Col', 'BYTE_COLOR', 'CORNER')
_ca.data.foreach_set('color', [0.4233, 0.01229, 0.6038, 1.0, 0.4233, 0.01229, 0.6038, 1.0, 0.4233, 0.01229, 0.6038, 1.0, 0.4233, 0.01229, 0.6038, 1.0, 0.4233, 0.01229, 0.6038, 1.0, 0.4233, 0.01229, 0.6038, 1.0, 0.4233, 0.01229, 0.6038, 1.0, 0.4233, 0.01229, 0.6038, 1.0, 0.4233, 0.01229, 0.6038, 1.0, 0.4233, 0.01229, 0.6038, 1.0, 0.4233, 0.01229, 0.6038, 1.0, 0.4233, 0.01229, 0.6038, 1.0, 0.4233, 0.01229, 0.6038, 1.0, 0.4233, 0.01229, 0.6038, 1.0, 0.4233, 0.01229, 0.6038, 1.0, 0.4233, 0.01229, 0.6038, 1.0, 0.4233, 0.01229, 0.6038, 1.0, 0.4233, 0.01229, 0.6038, 1.0, 0.4233, 0.01229, 0.6038, 1.0, 0.4233, 0.01229, 0.6038, 1.0, 0.4233, 0.01229, 0.6038, 1.0, 0.4233, 0.01229, 0.6038, 1.0, 0.4233, 0.01229, 0.6038, 1.0, 0.4233, 0.01229, 0.6038, 1.0, 0.4233, 0.01229, 0.6038, 1.0, 0.4233, 0.01229, 0.6038, 1.0, 0.4233, 0.01229, 0.6038, 1.0, 0.4233, 0.01229, 0.6038, 1.0, 0.4233, 0.01229, 0.6038, 1.0, 0.4233, 0.01229, 0.6038, 1.0, 0.4233, 0.01229, 0.6038, 1.0, 0.4233, 0.01229, 0.6038, 1.0, 0.4233, 0.01229, 0.6038, 1.0, 0.4233, 0.01229, 0.6038, 1.0, 0.4233, 0.01229, 0.6038, 1.0, 0.4233, 0.01229, 0.6038, 1.0, 0.4233, 0.01229, 0.6038, 1.0, 0.4233, 0.01229, 0.6038, 1.0, 0.4233, 0.01229, 0.6038, 1.0, 0.4233, 0.01229, 0.6038, 1.0, 0.4233, 0.01229, 0.6038, 1.0, 0.4233, 0.01229, 0.6038, 1.0, 0.4233, 0.01229, 0.6038, 1.0, 0.4233, 0.01229, 0.6038, 1.0, 0.4233, 0.01229, 0.6038, 1.0, 0.4233, 0.01229, 0.6038, 1.0, 0.4233, 0.01229, 0.6038, 1.0, 0.4233, 0.01229, 0.6038, 1.0, 0.4233, 0.01229, 0.6038, 1.0, 0.4233, 0.01229, 0.6038, 1.0, 0.4233, 0.01229, 0.6038, 1.0, 0.4233, 0.01229, 0.6038, 1.0, 0.4233, 0.01229, 0.6038, 1.0, 0.4233, 0.01229, 0.6038, 1.0, 0.4233, 0.01229, 0.6038, 1.0, 0.4233, 0.01229, 0.6038, 1.0, 0.4233, 0.01229, 0.6038, 1.0, 0.4233, 0.01229, 0.6038, 1.0, 0.4233, 0.01229, 0.6038, 1.0, 0.4233, 0.01229, 0.6038, 1.0, 0.4233, 0.01229, 0.6038, 1.0, 0.4233, 0.01229, 0.6038, 1.0, 0.4233, 0.01229, 0.6038, 1.0, 0.4233, 0.01229, 0.6038, 1.0, 0.4233, 0.01229, 0.6038, 1.0, 0.4233, 0.01229, 0.6038, 1.0, 0.4233, 0.01229, 0.6038, 1.0, 0.4233, 0.01229, 0.6038, 1.0, 0.4233, 0.01229, 0.6038, 1.0, 0.4233, 0.01229, 0.6038, 1.0, 0.4233, 0.01229, 0.6038, 1.0, 0.4233, 0.01229, 0.6038, 1.0, 0.4233, 0.01229, 0.6038, 1.0, 0.4233, 0.01229, 0.6038, 1.0, 0.4233, 0.01229, 0.6038, 1.0, 0.4233, 0.01229, 0.6038, 1.0, 0.4233, 0.01229, 0.6038, 1.0, 0.4233, 0.01229, 0.6038, 1.0, 0.4233, 0.01229, 0.6038, 1.0, 0.4233, 0.01229, 0.6038, 1.0, 0.4233, 0.01229, 0.6038, 1.0, 0.4233, 0.01229, 0.6038, 1.0, 0.4233, 0.01229, 0.6038, 1.0, 0.4233, 0.01229, 0.6038, 1.0, 0.4233, 0.01229, 0.6038, 1.0, 0.4233, 0.01229, 0.6038, 1.0, 0.4233, 0.01229, 0.6038, 1.0, 0.4233, 0.01229, 0.6038, 1.0, 0.4233, 0.01229, 0.6038, 1.0, 0.4233, 0.01229, 0.6038, 1.0, 0.4233, 0.01229, 0.6038, 1.0, 0.4233, 0.01229, 0.6038, 1.0, 0.4233, 0.01229, 0.6038, 1.0, 0.4233, 0.01229, 0.6038, 1.0, 0.4233, 0.01229, 0.6038, 1.0, 0.4233, 0.01229, 0.6038, 1.0, 0.4233, 0.01229, 0.6038, 1.0, 0.4233, 0.01229, 0.6038, 1.0, 0.4233, 0.01229, 0.6038, 1.0, 0.4233, 0.01229, 0.6038, 1.0, 0.4233, 0.01229, 0.6038, 1.0, 0.4233, 0.01229, 0.6038, 1.0, 0.4233, 0.01229, 0.6038, 1.0, 0.4233, 0.01229, 0.6038, 1.0, 0.4233, 0.01229, 0.6038, 1.0, 0.4233, 0.01229, 0.6038, 1.0, 0.4233, 0.01229, 0.6038, 1.0, 0.4233, 0.01229, 0.6038, 1.0, 0.4233, 0.01229, 0.6038, 1.0, 0.4233, 0.01229, 0.6038, 1.0, 0.4233, 0.01229, 0.6038, 1.0, 0.4233, 0.01229, 0.6038, 1.0, 0.4233, 0.01229, 0.6038, 1.0, 0.4233, 0.01229, 0.6038, 1.0, 0.4233, 0.01229, 0.6038, 1.0, 0.4233, 0.01229, 0.6038, 1.0, 0.4233, 0.01229, 0.6038, 1.0, 0.4233, 0.01229, 0.6038, 1.0, 0.4233, 0.01229, 0.6038, 1.0, 0.4233, 0.01229, 0.6038, 1.0, 0.4233, 0.01229, 0.6038, 1.0, 0.4233, 0.01229, 0.6038, 1.0, 0.4233, 0.01229, 0.6038, 1.0, 0.4233, 0.01229, 0.6038, 1.0, 0.4233, 0.01229, 0.6038, 1.0, 0.4233, 0.01229, 0.6038, 1.0, 0.4233, 0.01229, 0.6038, 1.0, 0.4233, 0.01229, 0.6038, 1.0, 0.4233, 0.01229, 0.6038, 1.0, 0.4233, 0.01229, 0.6038, 1.0, 0.4233, 0.01229, 0.6038, 1.0, 0.4233, 0.01229, 0.6038, 1.0, 0.4233, 0.01229, 0.6038, 1.0, 0.4233, 0.01229, 0.6038, 1.0, 0.4233, 0.01229, 0.6038, 1.0, 0.4233, 0.01229, 0.6038, 1.0, 0.4233, 0.01229, 0.6038, 1.0, 0.4233, 0.01229, 0.6038, 1.0, 0.4233, 0.01229, 0.6038, 1.0, 0.4233, 0.01229, 0.6038, 1.0, 0.4233, 0.01229, 0.6038, 1.0, 0.4233, 0.01229, 0.6038, 1.0, 0.4233, 0.01229, 0.6038, 1.0, 0.4233, 0.01229, 0.6038, 1.0, 0.4233, 0.01229, 0.6038, 1.0, 0.4233, 0.01229, 0.6038, 1.0, 0.4233, 0.01229, 0.6038, 1.0, 0.4233, 0.01229, 0.6038, 1.0, 0.4233, 0.01229, 0.6038, 1.0, 0.4233, 0.01229, 0.6038, 1.0, 0.4233, 0.01229, 0.6038, 1.0, 0.4233, 0.01229, 0.6038, 1.0, 0.4233, 0.01229, 0.6038, 1.0, 0.4233, 0.01229, 0.6038, 1.0, 0.4233, 0.01229, 0.6038, 1.0, 0.4233, 0.01229, 0.6038, 1.0, 0.4233, 0.01229, 0.6038, 1.0, 0.4233, 0.01229, 0.6038, 1.0, 0.4233, 0.01229, 0.6038, 1.0, 0.4233, 0.01229, 0.6038, 1.0, 0.4233, 0.01229, 0.6038, 1.0, 0.4233, 0.01229, 0.6038, 1.0, 0.4233, 0.01229, 0.6038, 1.0, 0.4233, 0.01229, 0.6038, 1.0, 0.4233, 0.01229, 0.6038, 1.0, 0.4233, 0.01229, 0.6038, 1.0, 0.4233, 0.01229, 0.6038, 1.0, 0.4233, 0.01229, 0.6038, 1.0, 0.4233, 0.01229, 0.6038, 1.0, 0.4233, 0.01229, 0.6038, 1.0, 0.4233, 0.01229, 0.6038, 1.0, 0.4233, 0.01229, 0.6038, 1.0, 0.4233, 0.01229, 0.6038, 1.0, 0.4233, 0.01229, 0.6038, 1.0, 0.4233, 0.01229, 0.6038, 1.0, 0.4233, 0.01229, 0.6038, 1.0, 0.4233, 0.01229, 0.6038, 1.0, 0.4233, 0.01229, 0.6038, 1.0, 0.4233, 0.01229, 0.6038, 1.0, 0.4233, 0.01229, 0.6038, 1.0, 0.4233, 0.01229, 0.6038, 1.0, 0.4233, 0.01229, 0.6038, 1.0, 0.4233, 0.01229, 0.6038, 1.0, 0.4233, 0.01229, 0.6038, 1.0, 0.4233, 0.01229, 0.6038, 1.0, 0.4233, 0.01229, 0.6038, 1.0, 0.4233, 0.01229, 0.6038, 1.0, 0.4233, 0.01229, 0.6038, 1.0, 0.4233, 0.01229, 0.6038, 1.0, 0.4233, 0.01229, 0.6038, 1.0, 0.4233, 0.01229, 0.6038, 1.0, 0.4233, 0.01229, 0.6038, 1.0, 0.4233, 0.01229, 0.6038, 1.0, 0.4233, 0.01229, 0.6038, 1.0, 0.4233, 0.01229, 0.6038, 1.0, 0.4233, 0.01229, 0.6038, 1.0, 0.4233, 0.01229, 0.6038, 1.0, 0.4233, 0.01229, 0.6038, 1.0, 0.4233, 0.01229, 0.6038, 1.0, 0.4233, 0.01229, 0.6038, 1.0, 0.4233, 0.01229, 0.6038, 1.0, 0.4233, 0.01229, 0.6038, 1.0, 0.4233, 0.01229, 0.6038, 1.0, 0.4233, 0.01229, 0.6038, 1.0, 0.4233, 0.01229, 0.6038, 1.0, 0.4233, 0.01229, 0.6038, 1.0, 0.4233, 0.01229, 0.6038, 1.0, 0.4233, 0.01229, 0.6038, 1.0, 0.4233, 0.01229, 0.6038, 1.0, 0.4233, 0.01229, 0.6038, 1.0, 0.4233, 0.01229, 0.6038, 1.0, 0.4233, 0.01229, 0.6038, 1.0, 0.4233, 0.01229, 0.6038, 1.0, 0.4233, 0.01229, 0.6038, 1.0, 0.4233, 0.01229, 0.6038, 1.0, 0.4233, 0.01229, 0.6038, 1.0, 0.4233, 0.01229, 0.6038, 1.0, 0.4233, 0.01229, 0.6038, 1.0, 0.4233, 0.01229, 0.6038, 1.0, 0.4233, 0.01229, 0.6038, 1.0, 0.4233, 0.01229, 0.6038, 1.0, 0.4233, 0.01229, 0.6038, 1.0, 0.4233, 0.01229, 0.6038, 1.0, 0.4233, 0.01229, 0.6038, 1.0, 0.4233, 0.01229, 0.6038, 1.0, 0.4233, 0.01229, 0.6038, 1.0, 0.4233, 0.01229, 0.6038, 1.0, 0.4233, 0.01229, 0.6038, 1.0, 0.4233, 0.01229, 0.6038, 1.0, 0.4233, 0.01229, 0.6038, 1.0, 0.4233, 0.01229, 0.6038, 1.0, 0.4233, 0.01229, 0.6038, 1.0, 0.4233, 0.01229, 0.6038, 1.0, 0.4233, 0.01229, 0.6038, 1.0, 0.4233, 0.01229, 0.6038, 1.0, 0.4233, 0.01229, 0.6038, 1.0, 0.4233, 0.01229, 0.6038, 1.0, 0.4233, 0.01229, 0.6038, 1.0, 0.4233, 0.01229, 0.6038, 1.0, 0.4233, 0.01229, 0.6038, 1.0, 0.4233, 0.01229, 0.6038, 1.0, 0.4233, 0.01229, 0.6038, 1.0, 0.4233, 0.01229, 0.6038, 1.0, 0.4233, 0.01229, 0.6038, 1.0, 0.4233, 0.01229, 0.6038, 1.0, 0.4233, 0.01229, 0.6038, 1.0, 0.4233, 0.01229, 0.6038, 1.0, 0.4233, 0.01229, 0.6038, 1.0, 0.4233, 0.01229, 0.6038, 1.0, 0.4233, 0.01229, 0.6038, 1.0, 0.4233, 0.01229, 0.6038, 1.0, 0.4233, 0.01229, 0.6038, 1.0, 0.4233, 0.01229, 0.6038, 1.0, 0.4233, 0.01229, 0.6038, 1.0, 0.4233, 0.01229, 0.6038, 1.0, 0.4233, 0.01229, 0.6038, 1.0, 0.4233, 0.01229, 0.6038, 1.0, 0.4233, 0.01229, 0.6038, 1.0, 0.4233, 0.01229, 0.6038, 1.0, 0.4233, 0.01229, 0.6038, 1.0, 0.4233, 0.01229, 0.6038, 1.0, 0.4233, 0.01229, 0.6038, 1.0, 0.4233, 0.01229, 0.6038, 1.0, 0.4233, 0.01229, 0.6038, 1.0, 0.4233, 0.01229, 0.6038, 1.0, 0.4233, 0.01229, 0.6038, 1.0, 0.4233, 0.01229, 0.6038, 1.0, 0.4233, 0.01229, 0.6038, 1.0, 0.4233, 0.01229, 0.6038, 1.0, 0.4233, 0.01229, 0.6038, 1.0, 0.4233, 0.01229, 0.6038, 1.0, 0.4233, 0.01229, 0.6038, 1.0, 0.4233, 0.01229, 0.6038, 1.0, 0.4233, 0.01229, 0.6038, 1.0, 0.4233, 0.01229, 0.6038, 1.0, 0.4233, 0.01229, 0.6038, 1.0, 0.4233, 0.01229, 0.6038, 1.0, 0.4233, 0.01229, 0.6038, 1.0])
me_worm_geom_001.use_remesh_fix_poles = True
me_worm_geom_001.use_remesh_preserve_attributes = False
me_worm_geom_001.use_mirror_vertex_groups = False
me_worm_geom_001.use_paint_bone_selection = False
me_worm_geom_001.use_paint_mask = True
me_worm_geom_001.update()
me_worm_geom_002 = bpy.data.meshes.new('worm_geom.002')
me_worm_geom_002.from_pydata([(-0.0538, 0.37, 0.09256), (-0.09076, 0.396, 0.02464), (-0.09324, 0.3741, -0.005881), (-0.1134, 0.318, -0.007652), (-0.06542, 0.3141, 0.1037), (-0.1104, 0.3392, 0.02686), (-0.06263, 0.3303, 0.1074), (-0.1056, 0.3599, 0.02367), (-0.1085, 0.3349, -0.01393), (-0.01001, 0.3741, -0.005881), (-0.05162, 0.3741, -0.005881), (-0.05669, 0.318, -0.007652), (-0.05427, 0.3349, -0.01393), (-0.0269, 0.37, 0.09256), (-0.03271, 0.3141, 0.1037), (-0.03131, 0.3303, 0.1074), (0.0538, 0.37, 0.09256), (0.09076, 0.396, 0.02464), (0.09324, 0.3741, -0.005881), (0.1134, 0.318, -0.007652), (0.06542, 0.3141, 0.1037), (0.1104, 0.3392, 0.02686), (0.06263, 0.3303, 0.1074), (0.1056, 0.3599, 0.02367), (0.1085, 0.3349, -0.01393), (0.0, 0.37, 0.09256), (0.0, 0.318, -0.007652), (0.0, 0.3141, 0.1037), (0.0, 0.3303, 0.1074), (0.0, 0.3349, -0.01393), (0.01001, 0.3741, -0.005881), (0.05162, 0.3741, -0.005881), (0.05669, 0.318, -0.007652), (0.05427, 0.3349, -0.01393), (0.0269, 0.37, 0.09256), (0.03271, 0.3141, 0.1037), (0.03131, 0.3303, 0.1074)], [], [(8, 7, 1, 2), (7, 6, 0, 1), (15, 6, 4, 14), (10, 9, 29, 12), (5, 4, 6, 7), (3, 5, 7, 8), (12, 29, 26, 11), (15, 13, 0, 6), (28, 25, 13, 15), (8, 12, 11, 3), (2, 10, 12, 8), (28, 15, 14, 27), (24, 18, 17, 23), (23, 17, 16, 22), (36, 35, 20, 22), (31, 33, 29, 30), (21, 23, 22, 20), (19, 24, 23, 21), (33, 32, 26, 29), (36, 22, 16, 34), (28, 36, 34, 25), (24, 19, 32, 33), (18, 24, 33, 31), (28, 27, 35, 36)])
_uv = me_worm_geom_002.uv_layers.new(name='UVMap')
_uv.uv.foreach_set('vector', [0.0, 0.0, 0.0, 0.0, 0.0, 0.0, 0.0, 0.0, 0.0, 0.0, 0.0, 0.0, 0.0, 0.0, 0.0, 0.0, 0.0, 0.0, 0.0, 0.0, 0.0, 0.0, 0.0, 0.0, 0.0, 0.0, 0.0, 0.0, 0.0, 0.0, 0.0, 0.0, 0.0, 0.0, 0.0, 0.0, 0.0, 0.0, 0.0, 0.0, 0.0, 0.0, 0.0, 0.0, 0.0, 0.0, 0.0, 0.0, 0.0, 0.0, 0.0, 0.0, 0.0, 0.0, 0.0, 0.0, 0.0, 0.0, 0.0, 0.0, 0.0, 0.0, 0.0, 0.0, 0.0, 0.0, 0.0, 0.0, 0.0, 0.0, 0.0, 0.0, 0.0, 0.0, 0.0, 0.0, 0.0, 0.0, 0.0, 0.0, 0.0, 0.0, 0.0, 0.0, 0.0, 0.0, 0.0, 0.0, 0.0, 0.0, 0.0, 0.0, 0.0, 0.0, 0.0, 0.0, 0.0, 0.0, 0.0, 0.0, 0.0, 0.0, 0.0, 0.0, 0.0, 0.0, 0.0, 0.0, 0.0, 0.0, 0.0, 0.0, 0.0, 0.0, 0.0, 0.0, 0.0, 0.0, 0.0, 0.0, 0.0, 0.0, 0.0, 0.0, 0.0, 0.0, 0.0, 0.0, 0.0, 0.0, 0.0, 0.0, 0.0, 0.0, 0.0, 0.0, 0.0, 0.0, 0.0, 0.0, 0.0, 0.0, 0.0, 0.0, 0.0, 0.0, 0.0, 0.0, 0.0, 0.0, 0.0, 0.0, 0.0, 0.0, 0.0, 0.0, 0.0, 0.0, 0.0, 0.0, 0.0, 0.0, 0.0, 0.0, 0.0, 0.0, 0.0, 0.0, 0.0, 0.0, 0.0, 0.0, 0.0, 0.0, 0.0, 0.0, 0.0, 0.0, 0.0, 0.0, 0.0, 0.0, 0.0, 0.0, 0.0, 0.0, 0.0, 0.0, 0.0, 0.0, 0.0, 0.0])
_ca = me_worm_geom_002.color_attributes.new('Col', 'BYTE_COLOR', 'CORNER')
_ca.data.foreach_set('color', [0.2961, 0.0, 0.03434, 1.0, 0.2961, 0.0, 0.03434, 1.0, 0.2961, 0.0, 0.03434, 1.0, 0.2961, 0.0, 0.03434, 1.0, 0.2961, 0.0, 0.03434, 1.0, 0.2961, 0.0, 0.03434, 1.0, 0.2961, 0.0, 0.03434, 1.0, 0.2961, 0.0, 0.03434, 1.0, 0.2961, 0.0, 0.03434, 1.0, 0.2961, 0.0, 0.03434, 1.0, 0.2961, 0.0, 0.03434, 1.0, 0.2961, 0.0, 0.03434, 1.0, 0.2961, 0.0, 0.03434, 1.0, 0.2961, 0.0, 0.03434, 1.0, 0.2961, 0.0, 0.03434, 1.0, 0.2961, 0.0, 0.03434, 1.0, 0.2961, 0.0, 0.03434, 1.0, 0.2961, 0.0, 0.03434, 1.0, 0.2961, 0.0, 0.03434, 1.0, 0.2961, 0.0, 0.03434, 1.0, 0.2961, 0.0, 0.03434, 1.0, 0.2961, 0.0, 0.03434, 1.0, 0.2961, 0.0, 0.03434, 1.0, 0.2961, 0.0, 0.03434, 1.0, 0.2961, 0.0, 0.03434, 1.0, 0.2961, 0.0, 0.03434, 1.0, 0.2961, 0.0, 0.03434, 1.0, 0.2961, 0.0, 0.03434, 1.0, 0.2961, 0.0, 0.03434, 1.0, 0.2961, 0.0, 0.03434, 1.0, 0.2961, 0.0, 0.03434, 1.0, 0.2961, 0.0, 0.03434, 1.0, 0.2961, 0.0, 0.03434, 1.0, 0.2961, 0.0, 0.03434, 1.0, 0.2961, 0.0, 0.03434, 1.0, 0.2961, 0.0, 0.03434, 1.0, 0.2961, 0.0, 0.03434, 1.0, 0.2961, 0.0, 0.03434, 1.0, 0.2961, 0.0, 0.03434, 1.0, 0.2961, 0.0, 0.03434, 1.0, 0.2961, 0.0, 0.03434, 1.0, 0.2961, 0.0, 0.03434, 1.0, 0.2961, 0.0, 0.03434, 1.0, 0.2961, 0.0, 0.03434, 1.0, 0.2961, 0.0, 0.03434, 1.0, 0.2961, 0.0, 0.03434, 1.0, 0.2961, 0.0, 0.03434, 1.0, 0.2961, 0.0, 0.03434, 1.0, 0.2961, 0.0, 0.03434, 1.0, 0.2961, 0.0, 0.03434, 1.0, 0.2961, 0.0, 0.03434, 1.0, 0.2961, 0.0, 0.03434, 1.0, 0.2961, 0.0, 0.03434, 1.0, 0.2961, 0.0, 0.03434, 1.0, 0.2961, 0.0, 0.03434, 1.0, 0.2961, 0.0, 0.03434, 1.0, 0.2961, 0.0, 0.03434, 1.0, 0.2961, 0.0, 0.03434, 1.0, 0.2961, 0.0, 0.03434, 1.0, 0.2961, 0.0, 0.03434, 1.0, 0.2961, 0.0, 0.03434, 1.0, 0.2961, 0.0, 0.03434, 1.0, 0.2961, 0.0, 0.03434, 1.0, 0.2961, 0.0, 0.03434, 1.0, 0.2961, 0.0, 0.03434, 1.0, 0.2961, 0.0, 0.03434, 1.0, 0.2961, 0.0, 0.03434, 1.0, 0.2961, 0.0, 0.03434, 1.0, 0.2961, 0.0, 0.03434, 1.0, 0.2961, 0.0, 0.03434, 1.0, 0.2961, 0.0, 0.03434, 1.0, 0.2961, 0.0, 0.03434, 1.0, 0.2961, 0.0, 0.03434, 1.0, 0.2961, 0.0, 0.03434, 1.0, 0.2961, 0.0, 0.03434, 1.0, 0.2961, 0.0, 0.03434, 1.0, 0.2961, 0.0, 0.03434, 1.0, 0.2961, 0.0, 0.03434, 1.0, 0.2961, 0.0, 0.03434, 1.0, 0.2961, 0.0, 0.03434, 1.0, 0.2961, 0.0, 0.03434, 1.0, 0.2961, 0.0, 0.03434, 1.0, 0.2961, 0.0, 0.03434, 1.0, 0.2961, 0.0, 0.03434, 1.0, 0.2961, 0.0, 0.03434, 1.0, 0.2961, 0.0, 0.03434, 1.0, 0.2961, 0.0, 0.03434, 1.0, 0.2961, 0.0, 0.03434, 1.0, 0.2961, 0.0, 0.03434, 1.0, 0.2961, 0.0, 0.03434, 1.0, 0.2961, 0.0, 0.03434, 1.0, 0.2961, 0.0, 0.03434, 1.0, 0.2961, 0.0, 0.03434, 1.0, 0.2961, 0.0, 0.03434, 1.0, 0.2961, 0.0, 0.03434, 1.0, 0.2961, 0.0, 0.03434, 1.0])
me_worm_geom_002.use_remesh_fix_poles = True
me_worm_geom_002.use_remesh_preserve_attributes = False
me_worm_geom_002.use_mirror_vertex_groups = False
me_worm_geom_002.use_paint_bone_selection = False
me_worm_geom_002.use_paint_mask = True
me_worm_geom_002.update()
arm_armature = bpy.data.armatures.new('Armature')  # bones are not reproduced

# ---- objects
ob_l = bpy.data.objects.new('l', me_worm_geom)
ob_worm = bpy.data.objects.new('worm', arm_armature)
ob_d = bpy.data.objects.new('d', me_worm_geom_001)
ob_worm_mesh_002 = bpy.data.objects.new('worm_mesh.002', me_worm_geom_002)

# ---- transforms, parenting, visibility, modifiers, constraints
ob_l.parent = ob_worm
ob_l.location = (0.0, 0.0, 0.0)
ob_l.lineart.crease_threshold = 0.0
_vg = ob_l.vertex_groups.new(name='seg.002')
for _i, _w in zip([0, 1, 4, 9, 10, 11, 12, 16, 17, 27, 28, 29, 41, 42, 46, 47, 50, 57, 61, 62, 65, 67, 68, 71, 76, 77, 78, 79, 83, 84, 94, 95, 96, 107, 108, 109, 113, 114, 118, 119, 124, 125, 129, 130, 134, 135, 138, 145, 149, 150, 153], [0.9855, 0.9785, 0.9982, 0.06986, 0.8003, 0.812, 0.06098, 0.8722, 0.0723, 0.2238, 0.2048, 0.2459, 0.9793, 0.9982, 0.07032, 0.8016, 0.2238, 0.9849, 0.06103, 0.8111, 0.204, 0.9855, 0.9785, 0.9982, 0.06986, 0.8003, 0.812, 0.06098, 0.8722, 0.0723, 0.2238, 0.2048, 0.2459, 0.9842, 0.98, 0.9983, 0.06109, 0.8102, 0.07079, 0.8029, 0.2237, 0.2032, 0.9793, 0.9982, 0.07032, 0.8016, 0.2238, 0.9849, 0.06103, 0.8111, 0.204]): _vg.add([_i], _w, 'REPLACE')
_vg = ob_l.vertex_groups.new(name='seg.001')
for _i, _w in zip([7, 8, 9, 10, 11, 12, 13, 14, 16, 17, 18, 21, 22, 23, 24, 25, 26, 27, 28, 29, 44, 45, 46, 47, 48, 49, 50, 59, 60, 61, 62, 63, 64, 65, 74, 75, 76, 77, 78, 79, 80, 81, 83, 84, 85, 88, 89, 90, 91, 92, 93, 94, 95, 96, 111, 112, 113, 114, 116, 117, 118, 119, 120, 121, 122, 123, 124, 125, 132, 133, 134, 135, 136, 137, 138, 147, 148, 149, 150, 151, 152, 153], [0.006493, 0.2477, 0.8507, 0.1942, 0.1838, 0.8798, 0.4733, 0.03848, 0.1248, 0.8696, 0.252, 0.08389, 0.1427, 0.07835, 0.7322, 0.8078, 0.7753, 0.7525, 0.7771, 0.7391, 0.005991, 0.2477, 0.8495, 0.1929, 0.08386, 0.7321, 0.7524, 0.03831, 0.4732, 0.8795, 0.1847, 0.1426, 0.8076, 0.7779, 0.006493, 0.2477, 0.8507, 0.1942, 0.1838, 0.8798, 0.4733, 0.03848, 0.1248, 0.8696, 0.252, 0.08389, 0.1427, 0.07835, 0.7322, 0.8078, 0.7753, 0.7525, 0.7771, 0.7391, 0.03815, 0.4731, 0.8793, 0.1855, 0.005488, 0.2476, 0.8484, 0.1915, 0.08382, 0.1425, 0.732, 0.8073, 0.7524, 0.7787, 0.005991, 0.2477, 0.8495, 0.1929, 0.08386, 0.7321, 0.7524, 0.03831, 0.4732, 0.8795, 0.1847, 0.1426, 0.8076, 0.7779]): _vg.add([_i], _w, 'REPLACE')
_vg = ob_l.vertex_groups.new(name='seg')
for _i, _w in zip([6, 7, 8, 9, 12, 13, 14, 15, 17, 18, 19, 20, 21, 22, 23, 24, 25, 26, 30, 32, 33, 34, 35, 40, 43, 44, 45, 46, 48, 49, 51, 52, 55, 58, 59, 60, 61, 63, 64, 66, 73, 74, 75, 76, 79, 80, 81, 82, 84, 85, 86, 87, 88, 89, 90, 91, 92, 93, 97, 99, 100, 101, 102, 110, 111, 112, 113, 115, 116, 117, 118, 120, 121, 122, 123, 126, 127, 128, 131, 132, 133, 134, 136, 137, 139, 140, 143, 146, 147, 148, 149, 151, 152, 154], [0.2539, 0.8595, 0.7332, 0.07828, 0.05857, 0.517, 0.8803, 0.2208, 0.05725, 0.7319, 0.8374, 0.1534, 0.8773, 0.8319, 0.8828, 0.2416, 0.1715, 0.2006, 0.005142, 0.0385, 0.1414, 0.1091, 0.08142, 0.03682, 0.2524, 0.8602, 0.7332, 0.07893, 0.8773, 0.2416, 0.03766, 0.1406, 0.002571, 0.2253, 0.8818, 0.5172, 0.05878, 0.8325, 0.1718, 0.1109, 0.2539, 0.8595, 0.7332, 0.07828, 0.05857, 0.517, 0.8803, 0.2208, 0.05725, 0.7319, 0.8374, 0.1534, 0.8773, 0.8319, 0.8828, 0.2416, 0.1715, 0.2006, 0.005142, 0.0385, 0.1414, 0.1091, 0.08142, 0.2298, 0.8832, 0.5174, 0.05898, 0.2509, 0.8609, 0.7332, 0.07957, 0.8773, 0.833, 0.2416, 0.172, 0.1399, 0.1126, 0.03682, 0.2524, 0.8602, 0.7332, 0.07893, 0.8773, 0.2416, 0.03766, 0.1406, 0.002571, 0.2253, 0.8818, 0.5172, 0.05878, 0.8325, 0.1718, 0.1109]): _vg.add([_i], _w, 'REPLACE')
_vg = ob_l.vertex_groups.new(name='head')
for _i, _w in zip([2, 3, 5, 6, 7, 14, 15, 19, 20, 21, 23, 30, 31, 32, 33, 34, 35, 36, 37, 38, 39, 40, 43, 44, 48, 51, 52, 53, 54, 55, 56, 58, 59, 66, 69, 70, 72, 73, 74, 81, 82, 86, 87, 88, 90, 97, 98, 99, 100, 101, 102, 103, 104, 105, 106, 110, 111, 115, 116, 120, 126, 127, 128, 131, 132, 136, 139, 140, 141, 142, 143, 144, 146, 147, 154], [0.9818, 0.9902, 0.9924, 0.742, 0.1115, 0.07497, 0.7755, 0.1386, 0.8439, 0.02298, 0.02432, 0.972, 0.976, 0.955, 0.8563, 0.889, 0.9172, 0.9939, 0.9935, 0.9991, 0.999, 0.9559, 0.7436, 0.111, 0.02303, 0.9555, 0.8571, 0.9921, 0.9957, 0.9781, 0.9885, 0.7708, 0.07359, 0.8872, 0.9818, 0.9902, 0.9924, 0.742, 0.1115, 0.07497, 0.7755, 0.1386, 0.8439, 0.02298, 0.02432, 0.972, 0.976, 0.955, 0.8563, 0.889, 0.9172, 0.9952, 0.9939, 0.9991, 0.9842, 0.7662, 0.07222, 0.7452, 0.1106, 0.02308, 0.8579, 0.8855, 0.9559, 0.7436, 0.111, 0.02303, 0.9555, 0.8571, 0.9921, 0.9957, 0.9781, 0.9885, 0.7708, 0.07359, 0.8872]): _vg.add([_i], _w, 'REPLACE')
_vg = ob_l.vertex_groups.new(name='leg_0.l')
_vg = ob_l.vertex_groups.new(name='leg_1.l')
_vg = ob_l.vertex_groups.new(name='leg_2.l')
_vg = ob_l.vertex_groups.new(name='leg_0.r')
_vg = ob_l.vertex_groups.new(name='leg_1.r')
_vg = ob_l.vertex_groups.new(name='leg_2.r')
_m = ob_l.modifiers.new('Armature', 'ARMATURE')
_m.object = ob_worm
ob_worm.location = (0.0, 0.0, 0.0)
ob_worm.show_in_front = True
ob_worm.lineart.crease_threshold = 0.0
ob_d.parent = ob_worm
ob_d.location = (0.0, 0.0, 0.0)
ob_d.lineart.crease_threshold = 0.0
_vg = ob_d.vertex_groups.new(name='seg.002')
for _i, _w in zip([5, 6, 7, 8, 12, 13, 26, 27, 28, 38, 39, 43, 49, 50, 54, 60, 61, 62, 63, 67, 68, 81, 82, 83, 95, 96, 100, 101, 108, 109, 113, 114, 118, 124, 125, 129], [0.06986, 0.8003, 0.812, 0.06098, 0.8722, 0.0723, 0.2238, 0.2048, 0.2459, 0.07032, 0.8016, 0.2238, 0.06103, 0.8111, 0.204, 0.06986, 0.8003, 0.812, 0.06098, 0.8722, 0.0723, 0.2238, 0.2048, 0.2459, 0.06109, 0.8102, 0.07079, 0.8029, 0.2237, 0.2032, 0.07032, 0.8016, 0.2238, 0.06103, 0.8111, 0.204]): _vg.add([_i], _w, 'REPLACE')
_vg = ob_d.vertex_groups.new(name='seg.001')
for _i, _w in zip([3, 4, 5, 6, 7, 8, 9, 10, 12, 13, 14, 20, 21, 22, 23, 24, 25, 26, 27, 28, 36, 37, 38, 39, 41, 42, 43, 47, 48, 49, 50, 52, 53, 54, 58, 59, 60, 61, 62, 63, 64, 65, 67, 68, 69, 75, 76, 77, 78, 79, 80, 81, 82, 83, 93, 94, 95, 96, 98, 99, 100, 101, 104, 105, 106, 107, 108, 109, 111, 112, 113, 114, 116, 117, 118, 122, 123, 124, 125, 127, 128, 129], [0.006493, 0.2477, 0.8507, 0.1942, 0.1838, 0.8798, 0.4733, 0.03848, 0.1248, 0.8696, 0.252, 0.08389, 0.1427, 0.07835, 0.7322, 0.8078, 0.7753, 0.7525, 0.7771, 0.7391, 0.005991, 0.2477, 0.8495, 0.1929, 0.08386, 0.7321, 0.7524, 0.03831, 0.4732, 0.8795, 0.1847, 0.1426, 0.8076, 0.7779, 0.006493, 0.2477, 0.8507, 0.1942, 0.1838, 0.8798, 0.4733, 0.03848, 0.1248, 0.8696, 0.252, 0.08389, 0.1427, 0.07835, 0.7322, 0.8078, 0.7753, 0.7525, 0.7771, 0.7391, 0.03815, 0.4731, 0.8793, 0.1855, 0.005488, 0.2476, 0.8484, 0.1915, 0.08382, 0.1425, 0.732, 0.8073, 0.7524, 0.7787, 0.005991, 0.2477, 0.8495, 0.1929, 0.08386, 0.7321, 0.7524, 0.03831, 0.4732, 0.8795, 0.1847, 0.1426, 0.8076, 0.7779]): _vg.add([_i], _w, 'REPLACE')
_vg = ob_d.vertex_groups.new(name='seg')
for _i, _w in zip([2, 3, 4, 5, 8, 9, 10, 11, 13, 14, 15, 16, 17, 18, 19, 20, 21, 22, 23, 24, 25, 29, 35, 36, 37, 38, 40, 41, 42, 46, 47, 48, 49, 51, 52, 53, 57, 58, 59, 60, 63, 64, 65, 66, 68, 69, 70, 71, 72, 73, 74, 75, 76, 77, 78, 79, 80, 84, 92, 93, 94, 95, 97, 98, 99, 100, 102, 103, 104, 105, 106, 107, 110, 111, 112, 113, 115, 116, 117, 121, 122, 123, 124, 126, 127, 128], [0.2539, 0.8595, 0.7332, 0.07828, 0.05857, 0.517, 0.8803, 0.2208, 0.05725, 0.7319, 0.8374, 0.1534, 0.6517, 0.7536, 0.4108, 0.8773, 0.8319, 0.8828, 0.2416, 0.1715, 0.2006, 0.005142, 0.2524, 0.8602, 0.7332, 0.07893, 0.656, 0.8773, 0.2416, 0.2253, 0.8818, 0.5172, 0.05878, 0.7481, 0.8325, 0.1718, 0.2539, 0.8595, 0.7332, 0.07828, 0.05857, 0.517, 0.8803, 0.2208, 0.05725, 0.7319, 0.8374, 0.1534, 0.6517, 0.7536, 0.4108, 0.8773, 0.8319, 0.8828, 0.2416, 0.1715, 0.2006, 0.005142, 0.2298, 0.8832, 0.5174, 0.05898, 0.2509, 0.8609, 0.7332, 0.07957, 0.6604, 0.7426, 0.8773, 0.833, 0.2416, 0.172, 0.2524, 0.8602, 0.7332, 0.07893, 0.656, 0.8773, 0.2416, 0.2253, 0.8818, 0.5172, 0.05878, 0.7481, 0.8325, 0.1718]): _vg.add([_i], _w, 'REPLACE')
_vg = ob_d.vertex_groups.new(name='head')
for _i, _w in zip([0, 1, 2, 3, 10, 11, 15, 16, 17, 18, 19, 20, 22, 29, 30, 31, 32, 33, 34, 35, 36, 40, 41, 44, 45, 46, 47, 51, 55, 56, 57, 58, 65, 66, 70, 71, 72, 73, 74, 75, 77, 84, 85, 86, 87, 88, 89, 90, 91, 92, 93, 97, 98, 102, 103, 104, 110, 111, 115, 116, 119, 120, 121, 122, 126], [0.9902, 0.9924, 0.742, 0.1115, 0.07497, 0.7755, 0.1386, 0.8439, 0.338, 0.2337, 0.5814, 0.02298, 0.02432, 0.972, 0.976, 0.9939, 0.9935, 0.9991, 0.999, 0.7436, 0.111, 0.3339, 0.02303, 0.9921, 0.9957, 0.7708, 0.07359, 0.2391, 0.9902, 0.9924, 0.742, 0.1115, 0.07497, 0.7755, 0.1386, 0.8439, 0.338, 0.2337, 0.5814, 0.02298, 0.02432, 0.972, 0.976, 0.9952, 0.9939, 0.9935, 0.9991, 0.999, 0.9842, 0.7662, 0.07222, 0.7452, 0.1106, 0.3297, 0.2445, 0.02308, 0.7436, 0.111, 0.3339, 0.02303, 0.9921, 0.9957, 0.7708, 0.07359, 0.2391]): _vg.add([_i], _w, 'REPLACE')
_vg = ob_d.vertex_groups.new(name='leg_0.l')
_vg = ob_d.vertex_groups.new(name='leg_1.l')
_vg = ob_d.vertex_groups.new(name='leg_2.l')
_vg = ob_d.vertex_groups.new(name='leg_0.r')
_vg = ob_d.vertex_groups.new(name='leg_1.r')
_vg = ob_d.vertex_groups.new(name='leg_2.r')
_m = ob_d.modifiers.new('Armature', 'ARMATURE')
_m.object = ob_worm
ob_worm_mesh_002.parent = ob_worm
ob_worm_mesh_002.location = (0.0, 0.0, 0.0)
ob_worm_mesh_002.lineart.crease_threshold = 0.0
_vg = ob_worm_mesh_002.vertex_groups.new(name='seg.002')
_vg = ob_worm_mesh_002.vertex_groups.new(name='seg.001')
_vg = ob_worm_mesh_002.vertex_groups.new(name='seg')
for _i, _w in zip([0, 2, 3, 4, 5, 6, 7, 8, 9, 10, 11, 12, 13, 14, 15, 16, 18, 19, 20, 21, 22, 23, 24, 26, 27, 28, 29, 30, 31, 32, 33, 34, 35, 36], [0.005142, 0.0385, 0.1414, 0.1091, 0.08142, 0.07801, 0.05705, 0.1033, 0.03682, 0.03766, 0.1406, 0.1027, 0.002571, 0.1109, 0.07864, 0.005142, 0.0385, 0.1414, 0.1091, 0.08142, 0.07801, 0.05705, 0.1033, 0.1399, 0.1126, 0.07928, 0.1021, 0.03682, 0.03766, 0.1406, 0.1027, 0.002571, 0.1109, 0.07864]): _vg.add([_i], _w, 'REPLACE')
_vg = ob_worm_mesh_002.vertex_groups.new(name='head')
for _i, _w in zip([0, 1, 2, 3, 4, 5, 6, 7, 8, 9, 10, 11, 12, 13, 14, 15, 16, 17, 18, 19, 20, 21, 22, 23, 24, 25, 26, 27, 28, 29, 30, 31, 32, 33, 34, 35, 36], [0.972, 0.976, 0.955, 0.8563, 0.889, 0.9172, 0.9207, 0.942, 0.895, 0.9559, 0.9555, 0.8571, 0.8956, 0.9781, 0.8872, 0.92, 0.972, 0.976, 0.955, 0.8563, 0.889, 0.9172, 0.9207, 0.942, 0.895, 0.9842, 0.8579, 0.8855, 0.9193, 0.8963, 0.9559, 0.9555, 0.8571, 0.8956, 0.9781, 0.8872, 0.92]): _vg.add([_i], _w, 'REPLACE')
_vg = ob_worm_mesh_002.vertex_groups.new(name='leg_0.l')
_vg = ob_worm_mesh_002.vertex_groups.new(name='leg_1.l')
_vg = ob_worm_mesh_002.vertex_groups.new(name='leg_2.l')
_vg = ob_worm_mesh_002.vertex_groups.new(name='leg_0.r')
_vg = ob_worm_mesh_002.vertex_groups.new(name='leg_1.r')
_vg = ob_worm_mesh_002.vertex_groups.new(name='leg_2.r')
_m = ob_worm_mesh_002.modifiers.new('Armature', 'ARMATURE')
_m.object = ob_worm

# ---- collection membership
col_collection.objects.link(ob_l)
col_collection.objects.link(ob_worm)
col_collection.objects.link(ob_d)
col_collection.objects.link(ob_worm_mesh_002)

# ---- scene / render settings (as saved in the file)
scene.frame_start = 1; scene.frame_end = 45; scene.frame_set(8)
scene.render.engine = 'BLENDER_EEVEE_NEXT'
scene.cycles.use_denoising = False
scene.cycles.samples = 128
scene.cycles.sampling_pattern = 'TABULATED_SOBOL'
scene.cycles.use_adaptive_sampling = False
scene.cycles.use_light_tree = False
scene.view_settings.view_transform = 'Filmic'
bpy.context.view_layer.update()

# ---- added for rendering (the .blend has no active camera and no usable light): camera, sun
cam_auto = bpy.data.cameras.new('AutoCamera')
cam_auto.lens = 50.0
cam_auto.sensor_width = 36.0
cam_auto.clip_end = 1000.0
ob_auto_camera = bpy.data.objects.new('AutoCamera', cam_auto)
scene.collection.objects.link(ob_auto_camera)
ob_auto_camera.location = (0.849941, -1.18629, 0.928328)
ob_auto_camera.rotation_euler = (1.09748, -7.21219e-08, 0.694738)
scene.camera = ob_auto_camera
light_auto_sun = bpy.data.lights.new('AutoSun', 'SUN')
light_auto_sun.energy = 3.0
light_auto_sun.angle = 0.0523599
ob_auto_sun = bpy.data.objects.new('AutoSun', light_auto_sun)
scene.collection.objects.link(ob_auto_sun)
ob_auto_sun.rotation_euler = (0.872665, 0.174533, 0.523599)
bpy.context.view_layer.update()
